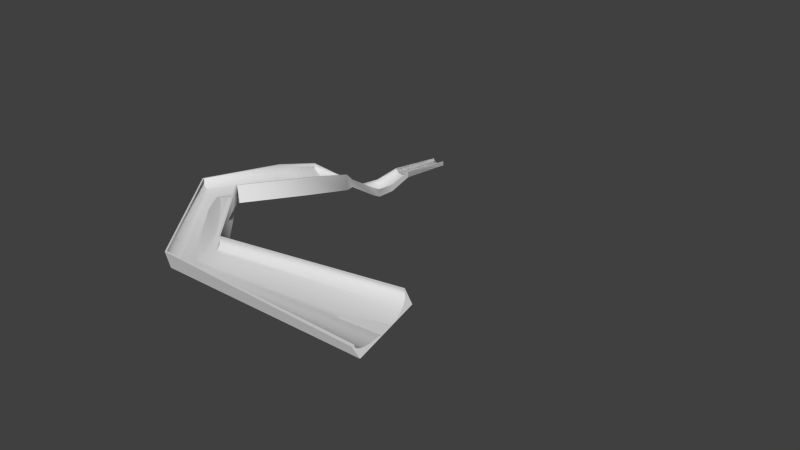 # Source: halfpipe_long_custom_segment.blend  (saved by Blender 2.76.0; exported with 4.5.12 LTS)
import bpy
from mathutils import Matrix  # noqa: F401  (used for matrix-valued properties, if any)

bpy.ops.wm.read_factory_settings(use_empty=True)
scene = bpy.context.scene
scene.name = 'Scene'

# ---- collections
col_collection_1 = bpy.data.collections.new('Collection 1'); scene.collection.children.link(col_collection_1)

# ---- materials (node trees are filled in below, after node groups)
mat_material = bpy.data.materials.new('Material')
mat_material.alpha_threshold = 0.0
mat_material.use_transparent_shadow = False
mat_material.roughness = 0.5
mat_material.line_color = (0.0, 0.0, 0.0, 1.0)

# ---- material node trees

# ---- world
world_world = bpy.data.worlds.new('World'); scene.world = world_world
world_world.color = (0.05088, 0.05088, 0.05088)
world_world.use_sun_shadow = False
world_world.sun_shadow_jitter_overblur = 0.0
world_world.cycles.sampling_method = 'MANUAL'
world_world.cycles.sample_map_resolution = 256

# ---- meshes
me_cube = bpy.data.meshes.new('Cube')
me_cube.from_pydata([(2.341, -10.78, 5.37), (5.535, -21.23, 9.066), (0.3627, -21.23, 9.066), (-2.302, -10.78, 5.37), (-2.183, -10.78, 7.032), (-2.163, -10.78, 6.836), (-2.148, -10.78, 6.623), (-2.078, -10.78, 6.413), (-1.954, -10.78, 6.213), (-1.778, -10.78, 6.028), (-1.556, -10.78, 5.862), (-1.292, -10.78, 5.72), (-0.9954, -10.78, 5.606), (-0.6721, -10.78, 5.522), (-0.3308, -10.78, 5.471), (0.01949, -10.78, 5.454), (0.3698, -10.78, 5.471), (0.7111, -10.78, 5.522), (1.034, -10.78, 5.606), (1.331, -10.78, 5.72), (1.595, -10.78, 5.862), (1.817, -10.78, 6.028), (1.993, -10.78, 6.213), (2.117, -10.78, 6.413), (2.187, -10.78, 6.623), (-2.302, -10.78, 7.032), (5.535, -21.23, 10.92), (2.341, -10.78, 7.032), (2.949, -21.23, 9.16), (0.3627, -21.23, 10.92), (-2.124, -10.78, 7.032), (0.5184, -21.23, 10.7), (0.5341, -21.23, 10.46), (0.6124, -21.23, 10.23), (0.7512, -21.23, 10.01), (0.947, -21.23, 9.799), (1.195, -21.23, 9.614), (1.488, -21.23, 9.457), (1.818, -21.23, 9.329), (2.179, -21.23, 9.236), (2.559, -21.23, 9.179), (3.339, -21.23, 9.179), (3.719, -21.23, 9.236), (4.079, -21.23, 9.329), (4.41, -21.23, 9.457), (4.703, -21.23, 9.614), (4.951, -21.23, 9.799), (5.146, -21.23, 10.01), (5.285, -21.23, 10.23), (5.364, -21.23, 10.46), (2.202, -10.78, 6.836), (2.163, -10.78, 7.032), (5.402, -21.23, 10.92), (5.379, -21.23, 10.7), (0.496, -21.23, 10.92), (0.5618, -21.23, 10.92), (5.336, -21.23, 10.92), (2.613, -15.76, 5.791), (-2.559, -15.76, 5.791), (2.613, -15.76, 7.642), (-2.559, -15.76, 7.642), (-2.388, -15.76, 7.187), (-2.404, -15.76, 7.425), (-2.171, -15.76, 6.73), (-2.31, -15.76, 6.953), (-1.975, -15.76, 6.524), (-1.727, -15.76, 6.34), (-1.434, -15.76, 6.182), (-1.104, -15.76, 6.054), (-0.7434, -15.76, 5.961), (-0.3633, -15.76, 5.904), (0.02686, -15.76, 5.885), (0.4171, -15.76, 5.904), (0.7971, -15.76, 5.961), (1.157, -15.76, 6.054), (1.488, -15.76, 6.182), (1.781, -15.76, 6.34), (2.029, -15.76, 6.524), (2.224, -15.76, 6.73), (2.363, -15.76, 6.953), (2.442, -15.76, 7.187), (-2.36, -15.76, 7.642), (2.457, -15.76, 7.425), (2.414, -15.76, 7.642), (1.875, -4.321, 6.557), (-1.869, -4.321, 6.557), (-1.773, -4.321, 7.897), (-1.757, -4.321, 7.739), (-1.745, -4.321, 7.567), (-1.689, -4.321, 7.398), (-1.588, -4.321, 7.237), (-1.446, -4.321, 7.087), (-1.267, -4.321, 6.954), (-1.055, -4.321, 6.839), (-0.8156, -4.321, 6.747), (-0.5549, -4.321, 6.68), (-0.2798, -4.321, 6.638), (0.002673, -4.321, 6.625), (0.2851, -4.321, 6.638), (0.5602, -4.321, 6.68), (0.8209, -4.321, 6.747), (1.06, -4.321, 6.839), (1.272, -4.321, 6.954), (1.452, -4.321, 7.087), (1.593, -4.321, 7.237), (1.694, -4.321, 7.398), (1.751, -4.321, 7.567), (-1.869, -4.321, 7.897), (1.875, -4.321, 7.897), (-1.725, -4.321, 7.897), (1.762, -4.321, 7.739), (1.73, -4.321, 7.897), (5.457, -28.16, 13.63), (0.2843, -28.16, 13.63), (5.457, -28.16, 15.48), (2.87, -28.16, 13.72), (0.2843, -28.16, 15.48), (0.4399, -28.16, 15.26), (0.4557, -28.16, 15.02), (0.534, -28.16, 14.79), (0.6728, -28.16, 14.57), (0.8685, -28.16, 14.36), (1.116, -28.16, 14.18), (1.409, -28.16, 14.02), (1.74, -28.16, 13.89), (2.1, -28.16, 13.8), (2.48, -28.16, 13.74), (3.261, -28.16, 13.74), (3.641, -28.16, 13.8), (4.001, -28.16, 13.89), (4.332, -28.16, 14.02), (4.625, -28.16, 14.18), (4.872, -28.16, 14.36), (5.068, -28.16, 14.57), (5.207, -28.16, 14.79), (5.285, -28.16, 15.02), (5.323, -28.16, 15.48), (5.301, -28.16, 15.26), (0.4175, -28.16, 15.48), (0.4834, -28.16, 15.48), (5.257, -28.16, 15.48), (7.626, -32.09, 14.97), (-2.381, -32.09, 14.97), (7.626, -32.09, 18.56), (2.623, -32.09, 15.15), (-2.381, -32.09, 18.56), (-2.079, -32.09, 18.13), (-2.049, -32.09, 17.67), (-1.897, -32.09, 17.22), (-1.629, -32.09, 16.79), (-1.25, -32.09, 16.39), (-0.7713, -32.09, 16.03), (-0.2044, -32.09, 15.73), (0.4357, -32.09, 15.48), (1.132, -32.09, 15.3), (1.868, -32.09, 15.19), (3.377, -32.09, 15.19), (4.113, -32.09, 15.3), (4.81, -32.09, 15.48), (5.45, -32.09, 15.73), (6.016, -32.09, 16.03), (6.495, -32.09, 16.39), (6.874, -32.09, 16.79), (7.143, -32.09, 17.22), (7.294, -32.09, 17.67), (7.368, -32.09, 18.56), (7.325, -32.09, 18.13), (-2.123, -32.09, 18.56), (-1.995, -32.09, 18.56), (7.241, -32.09, 18.56), (10.02, -47.51, 20.07), (0.01707, -47.51, 20.07), (10.02, -44.92, 23.29), (5.02, -47.37, 20.23), (0.01707, -44.92, 23.29), (0.3182, -45.23, 22.91), (0.3487, -45.56, 22.5), (0.5002, -45.88, 22.09), (0.7687, -46.2, 21.7), (1.147, -46.48, 21.34), (1.626, -46.74, 21.02), (2.193, -46.96, 20.75), (2.833, -47.14, 20.53), (3.53, -47.27, 20.36), (4.265, -47.35, 20.27), (5.775, -47.35, 20.27), (6.51, -47.27, 20.36), (7.207, -47.14, 20.53), (7.847, -46.96, 20.75), (8.414, -46.74, 21.02), (8.893, -46.48, 21.34), (9.272, -46.2, 21.7), (9.54, -45.88, 22.09), (9.692, -45.56, 22.5), (9.766, -44.92, 23.29), (9.722, -45.23, 22.91), (0.2749, -44.92, 23.29), (0.4022, -44.92, 23.29), (9.638, -44.92, 23.29), (5.213, -61.77, 22.13), (-4.735, -62.06, 21.49), (4.824, -61.0, 25.66), (0.2192, -61.87, 21.79), (-5.124, -61.29, 24.37), (-4.779, -61.37, 24.06), (-4.699, -61.47, 23.69), (-4.499, -61.56, 23.34), (-4.185, -61.65, 23.01), (-3.766, -61.72, 22.73), (-3.251, -61.78, 22.48), (-2.654, -61.83, 22.28), (-1.991, -61.87, 22.14), (-1.278, -61.89, 22.05), (-0.5353, -61.89, 21.75), (0.9657, -61.84, 21.91), (1.685, -61.8, 22.09), (2.358, -61.74, 22.34), (2.968, -61.67, 22.65), (3.498, -61.59, 23.01), (3.935, -61.5, 23.41), (4.269, -61.4, 23.84), (4.489, -61.3, 24.29), (4.59, -61.2, 24.76), (4.568, -61.01, 25.63), (4.571, -61.1, 25.21), (-4.868, -61.28, 24.39), (-4.741, -61.28, 24.41), (4.441, -61.01, 25.62), (23.64, -80.97, 25.07), (16.92, -88.03, 23.1), (22.74, -81.25, 28.58), (20.23, -84.51, 24.11), (16.03, -88.31, 26.11), (16.33, -88.06, 25.82), (16.47, -88.01, 25.44), (16.68, -87.86, 25.09), (16.97, -87.64, 24.78), (17.33, -87.34, 24.52), (17.74, -86.98, 24.31), (18.19, -86.55, 24.16), (18.68, -86.08, 24.08), (19.2, -85.58, 24.07), (19.72, -85.05, 23.97), (20.73, -83.98, 24.32), (21.2, -83.47, 24.59), (21.62, -83.0, 24.93), (21.99, -82.56, 25.31), (22.29, -82.19, 25.74), (22.52, -81.88, 26.2), (22.68, -81.64, 26.68), (22.75, -81.49, 27.16), (22.74, -81.41, 27.64), (22.57, -81.43, 28.52), (22.65, -81.43, 28.1), (16.2, -88.13, 26.16), (16.29, -88.04, 26.19), (22.49, -81.52, 28.49), (65.39, -80.72, 31.02), (69.54, -97.26, 31.51), (64.16, -81.03, 33.52), (67.4, -89.01, 31.15), (68.31, -97.57, 33.11), (68.33, -97.04, 32.92), (68.48, -96.95, 32.71), (68.57, -96.66, 32.51), (68.61, -96.18, 32.32), (68.59, -95.52, 32.14), (68.51, -94.69, 31.99), (68.38, -93.73, 31.85), (68.2, -92.65, 31.74), (67.97, -91.48, 31.66), (67.7, -90.26, 31.17), (67.08, -87.76, 31.17), (66.74, -86.55, 31.25), (66.38, -85.42, 31.38), (66.04, -84.38, 31.55), (65.7, -83.47, 31.76), (65.37, -82.71, 32.01), (65.08, -82.12, 32.29), (64.82, -81.71, 32.59), (64.6, -81.5, 32.9), (64.27, -81.45, 33.52), (64.43, -81.49, 33.22), (68.21, -97.14, 33.11), (68.15, -96.93, 33.11), (64.32, -81.66, 33.52), (2.613, -15.76, 5.791), (5.535, -21.23, 9.066), (5.535, -21.23, 9.066), (0.3627, -21.23, 9.066), (0.3627, -21.23, 9.066), (-2.559, -15.76, 5.791), (-2.302, -10.78, 5.37), (2.613, -15.76, 7.642), (5.535, -21.23, 10.92), (-2.559, -15.76, 7.642), (-2.302, -10.78, 7.032), (1.818, -21.23, 9.329), (2.179, -21.23, 9.236), (2.559, -21.23, 9.179), (2.949, -21.23, 9.16), (3.339, -21.23, 9.179), (3.719, -21.23, 9.236), (4.079, -21.23, 9.329), (-2.36, -15.76, 7.642), (0.5618, -21.23, 10.92), (2.414, -15.76, 7.642), (2.163, -10.78, 7.032), (2.341, -10.78, 5.37), (2.341, -10.78, 7.032), (0.3627, -21.23, 10.92), (-2.124, -10.78, 7.032), (5.336, -21.23, 10.92), (-1.869, -4.321, 6.557), (-1.869, -4.321, 6.557), (1.875, -4.321, 6.557), (1.875, -4.321, 6.557), (-1.757, -4.321, 7.739), (-1.745, -4.321, 7.567), (-1.689, -4.321, 7.398), (-1.588, -4.321, 7.237), (-1.446, -4.321, 7.087), (-1.267, -4.321, 6.954), (-1.055, -4.321, 6.839), (-0.8156, -4.321, 6.747), (-0.5549, -4.321, 6.68), (-0.2798, -4.321, 6.638), (0.002673, -4.321, 6.625), (0.2851, -4.321, 6.638), (0.5602, -4.321, 6.68), (0.8209, -4.321, 6.747), (1.06, -4.321, 6.839), (1.272, -4.321, 6.954), (1.452, -4.321, 7.087), (1.593, -4.321, 7.237), (1.694, -4.321, 7.398), (1.751, -4.321, 7.567), (-1.869, -4.321, 7.897), (-1.869, -4.321, 7.897), (-1.773, -4.321, 7.897), (1.875, -4.321, 7.897), (1.875, -4.321, 7.897), (-1.725, -4.321, 7.897), (-1.725, -4.321, 7.897), (1.762, -4.321, 7.739), (1.73, -4.321, 7.897), (1.73, -4.321, 7.897), (0.2843, -28.16, 15.48), (5.257, -28.16, 15.48), (0.2843, -28.16, 13.63), (0.4834, -28.16, 15.48), (5.457, -28.16, 15.48), (5.457, -28.16, 13.63), (-2.381, -32.09, 14.97), (-2.381, -32.09, 14.97), (-2.381, -32.09, 18.56), (-2.381, -32.09, 18.56), (-2.049, -32.09, 17.67), (-1.897, -32.09, 17.22), (-1.629, -32.09, 16.79), (-1.25, -32.09, 16.39), (-0.7713, -32.09, 16.03), (7.626, -32.09, 18.56), (7.626, -32.09, 14.97), (-1.995, -32.09, 18.56), (7.241, -32.09, 18.56), (9.638, -44.92, 23.29), (0.01707, -44.92, 23.29), (0.01707, -47.51, 20.07), (0.4022, -44.92, 23.29), (10.02, -44.92, 23.29), (10.02, -47.51, 20.07), (4.824, -61.0, 25.66), (4.824, -61.0, 25.66), (5.213, -61.77, 22.13), (5.213, -61.77, 22.13), (-4.735, -62.06, 21.49), (-4.735, -62.06, 21.49), (-5.124, -61.29, 24.37), (-5.124, -61.29, 24.37), (-4.779, -61.37, 24.06), (-4.699, -61.47, 23.69), (-4.499, -61.56, 23.34), (-4.185, -61.65, 23.01), (-3.766, -61.72, 22.73), (2.968, -61.67, 22.65), (3.498, -61.59, 23.01), (3.935, -61.5, 23.41), (4.269, -61.4, 23.84), (4.489, -61.3, 24.29), (4.59, -61.2, 24.76), (-4.741, -61.28, 24.41), (-4.741, -61.28, 24.41), (4.571, -61.1, 25.21), (4.441, -61.01, 25.62), (4.441, -61.01, 25.62), (22.74, -81.25, 28.58), (22.74, -81.25, 28.58), (23.64, -80.97, 25.07), (23.64, -80.97, 25.07), (16.92, -88.03, 23.1), (16.92, -88.03, 23.1), (16.03, -88.31, 26.11), (16.03, -88.31, 26.11), (16.33, -88.06, 25.82), (16.47, -88.01, 25.44), (16.68, -87.86, 25.09), (16.97, -87.64, 24.78), (17.33, -87.34, 24.52), (17.74, -86.98, 24.31), (22.52, -81.88, 26.2), (22.68, -81.64, 26.68), (22.75, -81.49, 27.16), (22.74, -81.41, 27.64), (16.29, -88.04, 26.19), (16.29, -88.04, 26.19), (22.65, -81.43, 28.1), (22.49, -81.52, 28.49), (22.49, -81.52, 28.49), (65.39, -80.72, 31.02), (65.39, -80.72, 31.02), (69.54, -97.26, 31.51), (69.54, -97.26, 31.51), (64.16, -81.03, 33.52), (64.16, -81.03, 33.52), (68.21, -97.14, 33.11), (68.31, -97.57, 33.11), (68.31, -97.57, 33.11), (68.33, -97.04, 32.92), (68.48, -96.95, 32.71), (68.57, -96.66, 32.51), (68.61, -96.18, 32.32), (68.59, -95.52, 32.14), (68.51, -94.69, 31.99), (68.38, -93.73, 31.85), (68.2, -92.65, 31.74), (67.97, -91.48, 31.66), (67.7, -90.26, 31.17), (67.4, -89.01, 31.15), (67.08, -87.76, 31.17), (66.74, -86.55, 31.25), (66.38, -85.42, 31.38), (66.04, -84.38, 31.55), (65.7, -83.47, 31.76), (65.37, -82.71, 32.01), (65.08, -82.12, 32.29), (64.82, -81.71, 32.59), (64.6, -81.5, 32.9), (64.27, -81.45, 33.52), (68.15, -96.93, 33.11), (68.15, -96.93, 33.11), (64.43, -81.49, 33.22), (64.32, -81.66, 33.52), (64.32, -81.66, 33.52), (5.213, -61.77, 22.13), (-4.735, -62.06, 21.49), (4.824, -61.0, 25.66), (0.2192, -61.87, 21.79), (-5.124, -61.29, 24.37), (-4.779, -61.37, 24.06), (-4.699, -61.47, 23.69), (-4.499, -61.56, 23.34), (-4.185, -61.65, 23.01), (-3.766, -61.72, 22.73), (-3.251, -61.78, 22.48), (-2.654, -61.83, 22.28), (-1.991, -61.87, 22.14), (-1.278, -61.89, 22.05), (-0.5353, -61.89, 21.75), (0.9657, -61.84, 21.91), (1.685, -61.8, 22.09), (2.358, -61.74, 22.34), (2.968, -61.67, 22.65), (3.498, -61.59, 23.01), (3.935, -61.5, 23.41), (4.269, -61.4, 23.84), (4.489, -61.3, 24.29), (4.59, -61.2, 24.76), (4.568, -61.01, 25.63), (4.571, -61.1, 25.21), (-4.868, -61.28, 24.39), (-4.741, -61.28, 24.41), (4.441, -61.01, 25.62), (4.824, -61.0, 25.66), (4.824, -61.0, 25.66), (5.213, -61.77, 22.13), (5.213, -61.77, 22.13), (-4.735, -62.06, 21.49), (-4.735, -62.06, 21.49), (-5.124, -61.29, 24.37), (-5.124, -61.29, 24.37), (-4.779, -61.37, 24.06), (-4.699, -61.47, 23.69), (-4.499, -61.56, 23.34), (-4.185, -61.65, 23.01), (-3.766, -61.72, 22.73), (2.968, -61.67, 22.65), (3.498, -61.59, 23.01), (3.935, -61.5, 23.41), (4.269, -61.4, 23.84), (4.489, -61.3, 24.29), (4.59, -61.2, 24.76), (-4.741, -61.28, 24.41), (-4.741, -61.28, 24.41), (4.571, -61.1, 25.21), (4.441, -61.01, 25.62), (4.441, -61.01, 25.62), (1.513, 9.959, 4.673), (-1.529, 9.959, 4.673), (-1.45, 9.959, 5.761), (-1.437, 9.959, 5.633), (-1.428, 9.959, 5.493), (-1.382, 9.959, 5.356), (-1.3, 9.959, 5.225), (-1.185, 9.959, 5.104), (-1.04, 9.959, 4.995), (-0.8673, 9.959, 4.902), (-0.6728, 9.959, 4.827), (-0.461, 9.959, 4.773), (-0.2375, 9.959, 4.739), (-0.008074, 9.959, 4.728), (0.2214, 9.959, 4.739), (0.4449, 9.959, 4.773), (0.6566, 9.959, 4.827), (0.8512, 9.959, 4.902), (1.023, 9.959, 4.995), (1.169, 9.959, 5.104), (1.284, 9.959, 5.225), (1.366, 9.959, 5.356), (1.412, 9.959, 5.493), (-1.529, 9.959, 5.761), (1.513, 9.959, 5.761), (-1.412, 9.959, 5.761), (1.421, 9.959, 5.633), (1.396, 9.959, 5.761), (-1.529, 9.959, 4.673), (-1.529, 9.959, 4.673), (1.513, 9.959, 4.673), (1.513, 9.959, 4.673), (-1.437, 9.959, 5.633), (-1.428, 9.959, 5.493), (-1.382, 9.959, 5.356), (-1.3, 9.959, 5.225), (-1.185, 9.959, 5.104), (-1.04, 9.959, 4.995), (-0.8673, 9.959, 4.902), (-0.6728, 9.959, 4.827), (-0.461, 9.959, 4.773), (-0.2375, 9.959, 4.739), (-0.008074, 9.959, 4.728), (0.2214, 9.959, 4.739), (0.4449, 9.959, 4.773), (0.6566, 9.959, 4.827), (0.8512, 9.959, 4.902), (1.023, 9.959, 4.995), (1.169, 9.959, 5.104), (1.284, 9.959, 5.225), (1.366, 9.959, 5.356), (1.412, 9.959, 5.493), (-1.529, 9.959, 5.761), (-1.529, 9.959, 5.761), (-1.45, 9.959, 5.761), (1.513, 9.959, 5.761), (1.513, 9.959, 5.761), (-1.412, 9.959, 5.761), (-1.412, 9.959, 5.761), (1.421, 9.959, 5.633), (1.396, 9.959, 5.761), (1.396, 9.959, 5.761)], [], [(286, 287, 289, 58), (17, 18, 330, 329), (59, 57, 0, 309), (301, 28, 115, 127), (60, 291, 290, 29), (308, 3, 313, 315), (62, 61, 6, 5), (61, 64, 7, 6), (64, 63, 8, 7), (63, 65, 9, 8), (65, 66, 10, 9), (66, 67, 11, 10), (67, 68, 12, 11), (68, 69, 13, 12), (69, 70, 14, 13), (70, 71, 15, 14), (71, 72, 16, 15), (72, 73, 17, 16), (73, 74, 18, 17), (74, 75, 19, 18), (75, 76, 20, 19), (76, 77, 21, 20), (77, 78, 22, 21), (78, 79, 23, 22), (79, 80, 24, 23), (16, 17, 329, 328), (35, 34, 120, 121), (81, 62, 5, 311), (80, 82, 50, 24), (83, 82, 53, 312), (53, 49, 135, 137), (47, 46, 132, 133), (54, 55, 304, 30, 4, 25, 295, 310), (51, 306, 56, 52, 26, 293, 27), (296, 292, 291, 60), (294, 288, 57, 59), (308, 286, 58, 3), (307, 50, 82, 83), (49, 53, 82, 80), (305, 31, 62, 81), (48, 49, 80, 79), (47, 48, 79, 78), (46, 47, 78, 77), (45, 46, 77, 76), (44, 45, 76, 75), (303, 44, 75, 74), (302, 303, 74, 73), (41, 302, 73, 72), (300, 41, 72, 71), (299, 300, 71, 70), (298, 299, 70, 69), (297, 298, 69, 68), (37, 297, 68, 67), (36, 37, 67, 66), (35, 36, 66, 65), (34, 35, 65, 63), (33, 34, 63, 64), (32, 33, 64, 61), (31, 32, 61, 62), (101, 102, 525, 524), (324, 325, 547, 546), (330, 101, 524, 552), (18, 19, 101, 330), (5, 6, 88, 87), (19, 20, 102, 101), (6, 7, 89, 88), (20, 21, 103, 102), (7, 8, 90, 89), (311, 5, 87, 343), (21, 22, 104, 103), (24, 50, 110, 106), (8, 9, 91, 90), (4, 30, 109, 86), (22, 23, 105, 104), (50, 307, 346, 110), (9, 10, 92, 91), (23, 24, 106, 105), (51, 27, 341, 111), (10, 11, 93, 92), (11, 12, 94, 93), (292, 296, 338, 85), (12, 13, 95, 94), (25, 4, 86, 107), (13, 14, 96, 95), (14, 15, 97, 96), (309, 0, 84, 108), (15, 16, 328, 97), (133, 132, 161, 162), (120, 119, 358, 359), (132, 131, 160, 161), (119, 118, 357, 358), (48, 47, 133, 134), (54, 310, 347, 138), (312, 53, 137, 348), (36, 35, 121, 122), (29, 290, 113, 116), (42, 301, 127, 128), (49, 48, 134, 135), (52, 56, 140, 136), (37, 36, 122, 123), (43, 42, 128, 129), (55, 54, 138, 139), (38, 37, 123, 124), (32, 31, 117, 118), (44, 43, 129, 130), (39, 38, 124, 125), (45, 44, 130, 131), (33, 32, 118, 119), (40, 39, 125, 126), (26, 52, 136, 114), (34, 33, 119, 120), (46, 45, 131, 132), (288, 294, 351, 112), (31, 305, 350, 117), (2, 1, 352, 349), (28, 40, 126, 115), (167, 355, 367, 196), (157, 156, 185, 186), (365, 166, 195, 366), (156, 144, 173, 185), (121, 120, 359, 360), (134, 133, 162, 163), (122, 121, 360, 361), (135, 134, 163, 164), (123, 122, 361, 152), (124, 123, 152, 153), (125, 124, 153, 154), (114, 136, 165, 143), (126, 125, 154, 155), (349, 352, 363, 353), (117, 350, 364, 146), (115, 126, 155, 144), (112, 351, 362, 141), (137, 135, 164, 166), (127, 115, 144, 156), (348, 137, 166, 365), (128, 127, 156, 157), (138, 347, 355, 167), (136, 140, 169, 165), (129, 128, 157, 158), (116, 113, 354, 356), (139, 138, 167, 168), (130, 129, 158, 159), (118, 117, 146, 357), (131, 130, 159, 160), (184, 183, 212, 213), (172, 194, 223, 373), (183, 182, 211, 212), (182, 181, 210, 211), (165, 169, 198, 194), (158, 157, 186, 187), (145, 142, 171, 174), (168, 167, 196, 197), (159, 158, 187, 188), (147, 146, 175, 176), (160, 159, 188, 189), (148, 147, 176, 177), (161, 160, 189, 190), (149, 148, 177, 178), (162, 161, 190, 191), (150, 149, 178, 179), (163, 162, 191, 192), (151, 150, 179, 180), (164, 163, 192, 193), (152, 151, 180, 181), (153, 152, 181, 182), (154, 153, 182, 183), (143, 165, 194, 172), (155, 154, 183, 184), (353, 363, 371, 368), (146, 364, 369, 175), (144, 155, 184, 173), (141, 362, 370, 170), (166, 164, 193, 195), (388, 387, 410, 411), (383, 382, 406, 407), (387, 386, 247, 410), (382, 205, 405, 406), (368, 371, 374, 376), (175, 369, 391, 380), (173, 184, 213, 202), (170, 370, 372, 375), (195, 193, 390, 393), (185, 173, 202, 214), (366, 195, 393, 394), (186, 185, 214, 215), (196, 367, 378, 225), (194, 198, 395, 223), (187, 186, 215, 216), (174, 171, 377, 379), (197, 196, 225, 392), (188, 187, 216, 385), (176, 175, 380, 381), (189, 188, 385, 218), (177, 176, 381, 206), (190, 189, 218, 219), (178, 177, 206, 207), (191, 190, 219, 220), (179, 178, 207, 384), (192, 191, 220, 389), (180, 179, 384, 209), (193, 192, 389, 390), (181, 180, 209, 210), (254, 402, 426, 283), (244, 243, 439, 440), (417, 416, 451, 452), (243, 231, 438, 439), (208, 383, 407, 408), (221, 388, 411, 412), (209, 208, 408, 409), (222, 221, 412, 413), (210, 209, 409, 239), (211, 210, 239, 240), (212, 211, 240, 241), (373, 223, 252, 397), (213, 212, 241, 242), (376, 374, 398, 400), (204, 226, 414, 404), (202, 213, 242, 231), (199, 201, 396, 399), (224, 222, 413, 253), (214, 202, 231, 243), (227, 224, 253, 256), (215, 214, 243, 244), (225, 378, 402, 254), (223, 395, 418, 252), (216, 215, 244, 245), (203, 200, 401, 403), (392, 225, 254, 415), (217, 216, 245, 246), (205, 204, 404, 405), (386, 217, 246, 247), (421, 419, 282, 447, 446, 445, 444, 443, 442, 441, 273, 272, 260, 437, 436, 435, 434, 433, 432, 431, 430, 429, 428, 425, 427), (448, 282, 419, 423), (453, 282, 448), (425, 428, 449), (252, 418, 285, 281), (245, 244, 440, 274), (232, 229, 422, 261), (415, 254, 283, 450), (246, 245, 274, 275), (234, 233, 262, 263), (247, 246, 275, 276), (235, 234, 263, 264), (248, 247, 276, 277), (236, 235, 264, 265), (249, 248, 277, 278), (237, 236, 265, 266), (250, 249, 278, 279), (238, 237, 266, 267), (251, 250, 279, 280), (239, 238, 267, 268), (240, 239, 268, 269), (241, 240, 269, 270), (397, 252, 281, 424), (242, 241, 270, 271), (400, 398, 420, 258), (233, 255, 284, 262), (231, 242, 271, 438), (228, 230, 259, 257), (416, 251, 280, 451), (219, 218, 473, 474), (205, 382, 493, 460), (386, 387, 498, 497), (220, 219, 474, 475), (382, 383, 494, 493), (387, 388, 499, 498), (388, 221, 476, 499), (384, 207, 462, 495), (200, 203, 458, 455), (389, 220, 475, 500), (221, 222, 477, 476), (209, 384, 495, 464), (390, 389, 500, 501), (222, 224, 479, 477), (209, 210, 465, 464), (210, 211, 466, 465), (204, 205, 460, 459), (224, 227, 482, 479), (211, 212, 467, 466), (226, 204, 459, 481), (223, 373, 484, 478), (212, 213, 468, 467), (206, 381, 492, 461), (374, 376, 487, 485), (380, 391, 502, 491), (213, 202, 457, 468), (207, 206, 461, 462), (375, 372, 483, 486), (393, 390, 501, 504), (202, 214, 469, 457), (383, 208, 463, 494), (394, 393, 504, 505), (214, 215, 470, 469), (208, 209, 464, 463), (378, 225, 480, 489), (395, 223, 478, 506), (215, 216, 471, 470), (216, 217, 472, 471), (379, 377, 488, 490), (225, 392, 503, 480), (385, 216, 471, 496), (217, 386, 497, 472), (381, 380, 491, 492), (201, 199, 454, 456), (218, 385, 496, 473), (561, 539, 540, 541, 542, 543, 544, 545, 546, 547, 548, 549, 521, 522, 523, 553, 554, 555, 556, 557, 558, 538, 536, 559), (564, 539, 561), (558, 566, 567, 562, 538), (325, 326, 548, 547), (102, 103, 526, 525), (326, 327, 549, 548), (103, 104, 527, 526), (327, 98, 521, 549), (104, 105, 528, 527), (328, 329, 551, 550), (105, 106, 529, 528), (329, 330, 552, 551), (106, 110, 533, 529), (100, 331, 553, 523), (107, 86, 509, 530), (331, 332, 554, 553), (86, 109, 532, 509), (332, 333, 555, 554), (111, 341, 563, 534), (316, 314, 536, 538), (333, 334, 556, 555), (110, 346, 568, 533), (85, 338, 560, 508), (334, 335, 557, 556), (108, 84, 507, 531), (335, 336, 558, 557), (87, 88, 511, 510), (343, 87, 510, 565), (314, 337, 559, 536), (88, 89, 512, 511), (337, 339, 561, 559), (89, 90, 513, 512), (340, 316, 538, 562), (90, 91, 514, 513), (342, 317, 539, 564), (91, 92, 515, 514), (339, 342, 564, 561), (315, 313, 535, 537), (92, 93, 516, 515), (336, 344, 566, 558), (93, 94, 517, 516), (344, 345, 567, 566), (317, 318, 540, 539), (94, 95, 518, 517), (345, 340, 562, 567), (318, 319, 541, 540), (95, 96, 519, 518), (319, 320, 542, 541), (96, 97, 520, 519), (320, 321, 543, 542), (97, 328, 550, 520), (321, 322, 544, 543), (98, 99, 522, 521), (322, 323, 545, 544), (99, 100, 523, 522), (323, 324, 546, 545)])
me_cube.polygons.foreach_set('use_smooth', [1, 1, 1, 1, 1, 1, 1, 1, 1, 1, 1, 1, 1, 1, 1, 1, 1, 1, 1, 1, 1, 1, 1, 1, 1, 1, 1, 1, 1, 1, 1, 1, 1, 1, 1, 1, 1, 1, 1, 1, 1, 1, 1, 1, 1, 1, 1, 1, 1, 1, 1, 1, 1, 1, 1, 1, 1, 1, 1, 1, 0, 1, 1, 1, 1, 1, 1, 1, 1, 1, 1, 1, 1, 1, 1, 1, 1, 1, 1, 1, 1, 1, 1, 1, 1, 1, 1, 1, 1, 1, 1, 1, 1, 1, 1, 1, 1, 1, 1, 1, 1, 1, 1, 1, 1, 1, 1, 1, 1, 1, 1, 1, 1, 1, 1, 1, 1, 1, 1, 1, 1, 1, 1, 1, 1, 1, 1, 1, 1, 1, 1, 1, 1, 1, 1, 1, 1, 1, 1, 1, 1, 1, 1, 1, 1, 1, 1, 1, 1, 1, 1, 1, 1, 1, 1, 1, 1, 1, 1, 1, 1, 1, 1, 1, 1, 1, 1, 1, 1, 1, 1, 1, 1, 1, 1, 1, 1, 1, 1, 1, 1, 1, 1, 1, 1, 1, 1, 1, 1, 1, 1, 1, 1, 1, 1, 1, 1, 1, 1, 1, 1, 1, 1, 1, 1, 1, 1, 1, 1, 1, 1, 1, 1, 1, 1, 1, 1, 1, 1, 1, 1, 1, 1, 1, 1, 1, 1, 1, 1, 1, 1, 1, 1, 1, 1, 1, 1, 1, 1, 1, 1, 1, 1, 1, 1, 1, 1, 1, 1, 1, 1, 1, 1, 1, 1, 1, 1, 1, 1, 1, 1, 1, 1, 1, 1, 1, 1, 1, 1, 1, 1, 1, 1, 1, 1, 1, 1, 1, 1, 1, 1, 1, 1, 1, 1, 1, 1, 1, 1, 1, 1, 1, 1, 1, 1, 1, 1, 1, 1, 1, 1, 1, 1, 1, 1, 1, 1, 1, 1, 0, 1, 0, 1, 0, 1, 1, 1, 1, 1, 0, 1, 0, 1, 0, 1, 0, 0, 1, 1, 0, 1, 0, 1, 1, 0, 1, 0, 1, 0, 1, 0, 1, 0, 1, 1, 0, 1, 0, 0, 1, 0, 0, 1, 0, 1, 0, 1, 0, 0, 0, 0, 0])
me_cube.materials.append(mat_material)
me_cube.use_remesh_preserve_volume = False
me_cube.use_remesh_preserve_attributes = False
me_cube.use_mirror_vertex_groups = False
me_cube.update()

# ---- objects
ob_halfpipe = bpy.data.objects.new('halfpipe', me_cube)

# ---- transforms, parenting, visibility, modifiers, constraints
ob_halfpipe.location = (0.0, 0.0, 0.0)
ob_halfpipe.lock_rotations_4d = False
ob_halfpipe.empty_display_type = 'ARROWS'
ob_halfpipe.lineart.crease_threshold = 0.0

# ---- collection membership
col_collection_1.objects.link(ob_halfpipe)

# ---- scene / render settings (as saved in the file)
scene.frame_start = 1; scene.frame_end = 250; scene.frame_set(1)
scene.render.engine = 'BLENDER_EEVEE_NEXT'
scene.render.resolution_percentage = 50
scene.render.dither_intensity = 0.0
scene.cycles.use_denoising = False
scene.cycles.samples = 10
scene.cycles.sampling_pattern = 'TABULATED_SOBOL'
scene.cycles.light_sampling_threshold = 0.0
scene.cycles.use_adaptive_sampling = False
scene.cycles.use_light_tree = False
scene.cycles.blur_glossy = 0.0
scene.cycles.pixel_filter_type = 'GAUSSIAN'
scene.cycles.sample_clamp_indirect = 0.0
scene.view_settings.view_transform = 'Standard'
bpy.context.view_layer.update()

# ---- added for rendering (the .blend has no active camera and no usable light): camera, sun
cam_auto = bpy.data.cameras.new('AutoCamera')
cam_auto.lens = 50.0
cam_auto.sensor_width = 36.0
cam_auto.clip_end = 2176.65
ob_auto_camera = bpy.data.objects.new('AutoCamera', cam_auto)
scene.collection.objects.link(ob_auto_camera)
ob_auto_camera.location = (156.234, -192.638, 118.315)
ob_auto_camera.rotation_euler = (1.09748, -7.21219e-08, 0.694738)
scene.camera = ob_auto_camera
light_auto_sun = bpy.data.lights.new('AutoSun', 'SUN')
light_auto_sun.energy = 3.0
light_auto_sun.angle = 0.0523599
ob_auto_sun = bpy.data.objects.new('AutoSun', light_auto_sun)
scene.collection.objects.link(ob_auto_sun)
ob_auto_sun.rotation_euler = (0.872665, 0.174533, 0.523599)
bpy.context.view_layer.update()
